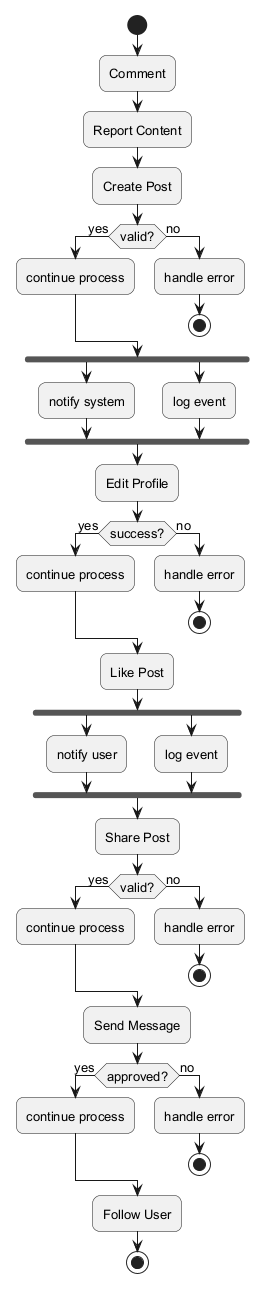

The diagram above was rendered by PlantUML. Its source (embedded in the PNG):
@startuml
skinparam backgroundColor #FFFFFF
skinparam roundCorner 15
skinparam defaultFontSize 13
start
:Comment;
:Report Content;
:Create Post;
if (valid?) then (yes)
:continue process;
else (no)
:handle error;
stop
endif
fork
:notify system;
fork again
:log event;
end fork
:Edit Profile;
if (success?) then (yes)
:continue process;
else (no)
:handle error;
stop
endif
:Like Post;
fork
:notify user;
fork again
:log event;
end fork
:Share Post;
if (valid?) then (yes)
:continue process;
else (no)
:handle error;
stop
endif
:Send Message;
if (approved?) then (yes)
:continue process;
else (no)
:handle error;
stop
endif
:Follow User;
stop
@enduml